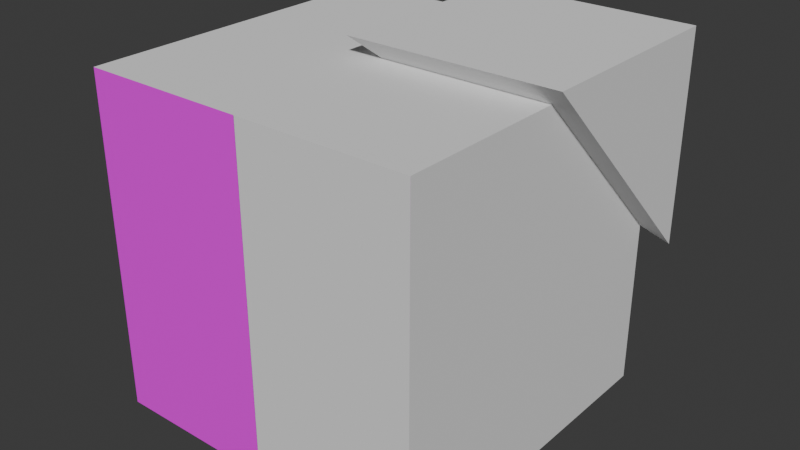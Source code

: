 # Source: guided_block.blend  (saved by Blender 4.1.24; exported with 4.5.12 LTS)
import bpy
from mathutils import Matrix  # noqa: F401  (used for matrix-valued properties, if any)

bpy.ops.wm.read_factory_settings(use_empty=True)
scene = bpy.context.scene
scene.name = 'Scene'

# ---- collections
col_collection = bpy.data.collections.new('Collection'); scene.collection.children.link(col_collection)
col_guides = bpy.data.collections.new('Guides'); scene.collection.children.link(col_guides)

# ---- images (referenced by path relative to the original .blend; pixels are not part of the script)
import os
ASSET_DIR = os.environ.get("B2B_ASSET_DIR", "")  # directory of the original .blend (textures are referenced by path, not embedded)
HERE = os.path.dirname(os.path.abspath(__file__))  # packed textures are extracted next to this script under _unpacked/

def load_image(name, relpath, width, height, colorspace="sRGB"):
    """Load a texture the original file referenced (path relative to the .blend, or extracted next to this script)."""
    p = next((c for c in (os.path.join(HERE, relpath), os.path.join(ASSET_DIR, relpath)) if relpath and os.path.exists(c)), "")
    if p:
        img = bpy.data.images.load(p, check_existing=True)
        img.name = name
    else:  # same state as the original file: an image datablock whose file is absent (Cycles renders it pink)
        img = bpy.data.images.new(name, width, height)
        img.source = "FILE"
        img.filepath = "//" + (relpath or name)
    img.colorspace_settings.name = colorspace
    return img
img_proto_grid_png = load_image('proto_grid.png', 'proto_grid.png', 1024, 1024, 'sRGB')

# ---- materials (node trees are filled in below, after node groups)
mat_align = bpy.data.materials.new('Align')
mat_align.use_transparent_shadow = False

# ---- material node trees
mat_align.use_nodes = True; mat_align.node_tree.nodes.clear()
_N = mat_align.node_tree.nodes; _L = mat_align.node_tree.links
n0 = _N.new('ShaderNodeBsdfPrincipled'); n0.name = 'Principled BSDF'; n0.location = (10, 300)
n1 = _N.new('ShaderNodeOutputMaterial'); n1.name = 'Material Output'; n1.location = (300, 300)
n2 = _N.new('ShaderNodeTexImage'); n2.name = 'Image Texture'; n2.location = (-414, 262)
n2.image = img_proto_grid_png
_L.new(n0.outputs[0], n1.inputs[0])
_L.new(n2.outputs[0], n0.inputs[0])
n1.is_active_output = True

# ---- world
world_world = bpy.data.worlds.new('World'); scene.world = world_world
world_world.use_nodes = True; world_world.node_tree.nodes.clear()
_N = world_world.node_tree.nodes; _L = world_world.node_tree.links
n0 = _N.new('ShaderNodeOutputWorld'); n0.name = 'World Output'; n0.location = (300, 300)
n1 = _N.new('ShaderNodeBackground'); n1.name = 'Background'; n1.location = (10, 300)
n1.inputs[0].default_value = (0.05088, 0.05088, 0.05088, 1.0)
_L.new(n1.outputs[0], n0.inputs[0])
n0.is_active_output = True
world_world.color = (0.05088, 0.05088, 0.05088)
world_world.use_sun_shadow = False
world_world.sun_shadow_jitter_overblur = 0.0

# ---- meshes
me_cube_005 = bpy.data.meshes.new('Cube.005')
me_cube_005.from_pydata([(-0.0625, -0.0625, -0.0625), (-0.0625, -0.0625, 0.09375), (-0.0625, 0.09375, -0.0625), (-0.0625, 0.09375, -0.0625), (0.09375, -0.0625, -0.0625), (0.09375, -0.0625, -0.0625), (0.09375, 0.09375, -0.0625), (0.09375, 0.09375, -0.0625)], [], [(0, 1, 3, 2), (2, 3, 7, 6), (6, 7, 5, 4), (4, 5, 1, 0), (2, 6, 4, 0), (7, 3, 1, 5)])
_uv = me_cube_005.uv_layers.new(name='UVMap')
_uv.uv.foreach_set('vector', [0.375, 0.0, 0.625, 0.0, 0.625, 0.25, 0.375, 0.25, 0.375, 0.25, 0.625, 0.25, 0.625, 0.5, 0.375, 0.5, 0.375, 0.5, 0.625, 0.5, 0.625, 0.75, 0.375, 0.75, 0.375, 0.75, 0.625, 0.75, 0.625, 1.0, 0.375, 1.0, 0.125, 0.5, 0.375, 0.5, 0.375, 0.75, 0.125, 0.75, 0.625, 0.5, 0.875, 0.5, 0.875, 0.75, 0.625, 0.75])
me_cube_005.update()
me_cube_006 = bpy.data.meshes.new('Cube.006')
me_cube_006.from_pydata([(-0.0625, -0.0625, -0.0625), (-0.0625, -0.0625, 0.0625), (-0.0625, 0.0625, -0.0625), (-0.0625, 0.0625, 0.0625), (0.0625, -0.0625, -0.0625), (0.0625, -0.0625, 0.0625), (0.0625, 0.0625, -0.0625), (0.0625, 0.0625, 0.0625)], [], [(0, 1, 3, 2), (2, 3, 7, 6), (6, 7, 5, 4), (4, 5, 1, 0), (2, 6, 4, 0), (7, 3, 1, 5)])
_uv = me_cube_006.uv_layers.new(name='UVMap')
_uv.uv.foreach_set('vector', [0.375, 0.0, 0.625, 0.0, 0.625, 0.25, 0.375, 0.25, 0.375, 0.25, 0.625, 0.25, 0.625, 0.5, 0.375, 0.5, 0.375, 0.5, 0.625, 0.5, 0.625, 0.75, 0.375, 0.75, 0.375, 0.75, 0.625, 0.75, 0.625, 1.0, 0.375, 1.0, 0.125, 0.5, 0.375, 0.5, 0.375, 0.75, 0.125, 0.75, 0.625, 0.5, 0.875, 0.5, 0.875, 0.75, 0.625, 0.75])
me_cube_006.update()
me_plane_004 = bpy.data.meshes.new('Plane.004')
me_plane_004.from_pydata([(-0.0625, -0.0625, 0.0), (0.0625, -0.0625, 0.0), (-0.0625, 0.0625, 0.0), (0.0625, 0.0625, 0.0)], [], [(0, 1, 3, 2)])
_uv = me_plane_004.uv_layers.new(name='UVMap')
_uv.uv.foreach_set('vector', [0.0, 0.0, 1.0, 0.0, 1.0, 1.0, 0.0, 1.0])
me_plane_004.materials.append(mat_align)
me_plane_004.update()
me_plane_005 = bpy.data.meshes.new('Plane.005')
me_plane_005.from_pydata([(-0.0625, -0.0625, 0.0), (0.0625, -0.0625, 0.0), (-0.0625, 0.0625, 0.0), (0.0625, 0.0625, 0.0)], [], [(0, 1, 3, 2)])
_uv = me_plane_005.uv_layers.new(name='UVMap')
_uv.uv.foreach_set('vector', [0.0, 0.0, 1.0, 0.0, 1.0, 1.0, 0.0, 1.0])
me_plane_005.materials.append(mat_align)
me_plane_005.update()
me_plane_006 = bpy.data.meshes.new('Plane.006')
me_plane_006.from_pydata([(-0.0625, -0.0625, 0.0), (0.0625, -0.0625, 0.0), (-0.0625, 0.0625, 0.0), (0.0625, 0.0625, 0.0)], [], [(0, 1, 3, 2)])
_uv = me_plane_006.uv_layers.new(name='UVMap')
_uv.uv.foreach_set('vector', [0.0, 0.0, 1.0, 0.0, 1.0, 1.0, 0.0, 1.0])
me_plane_006.materials.append(mat_align)
me_plane_006.update()

# ---- objects
ob_cut = bpy.data.objects.new('cut', me_cube_005)
ob_cube_001 = bpy.data.objects.new('Cube.001', me_cube_006)
ob_plane = bpy.data.objects.new('Plane', me_plane_004)
ob_plane_001 = bpy.data.objects.new('Plane.001', me_plane_005)
ob_plane_002 = bpy.data.objects.new('Plane.002', me_plane_006)

# ---- transforms, parenting, visibility, modifiers, constraints
ob_cut.location = (0.3125, 0.3125, 0.3125)
ob_cut.rotation_euler = (-0.0, 3.142, 1.571)
ob_cut.scale = (4.0, 4.0, 4.0)
ob_cube_001.location = (0.0, 0.0, 0.0)
ob_cube_001.scale = (8.0, 8.0, 8.0)
_m = ob_cube_001.modifiers.new('Boolean', 'BOOLEAN')
_m.object = ob_cut
ob_plane.location = (0.0, 0.0, -0.5)
ob_plane.scale = (8.0, 8.0, 1.0)
ob_plane_001.location = (-0.5, 0.0, 0.0)
ob_plane_001.rotation_euler = (-0.0, 1.571, 0.0)
ob_plane_001.scale = (8.0, 8.0, 1.0)
ob_plane_002.location = (0.0, -0.5, 0.0)
ob_plane_002.rotation_euler = (-1.571, 1.571, 0.0)
ob_plane_002.scale = (8.0, 8.0, 1.0)

# ---- collection membership
col_collection.objects.link(ob_cut)
col_collection.objects.link(ob_cube_001)
col_guides.objects.link(ob_plane)
col_guides.objects.link(ob_plane_001)
col_guides.objects.link(ob_plane_002)

# ---- scene / render settings (as saved in the file)
scene.frame_start = 1; scene.frame_end = 250; scene.frame_set(58)
scene.render.engine = 'BLENDER_EEVEE_NEXT'
scene.cycles.sampling_pattern = 'TABULATED_SOBOL'
scene.eevee.ray_tracing_options.trace_max_roughness = 0.0
bpy.context.view_layer.update()

# ---- added for rendering (the .blend has no active camera and no usable light): camera, sun
cam_auto = bpy.data.cameras.new('AutoCamera')
cam_auto.lens = 50.0
cam_auto.sensor_width = 36.0
cam_auto.clip_end = 1000.0
ob_auto_camera = bpy.data.objects.new('AutoCamera', cam_auto)
scene.collection.objects.link(ob_auto_camera)
ob_auto_camera.location = (1.73394, -2.01198, 1.39341)
ob_auto_camera.rotation_euler = (1.09748, -7.21219e-08, 0.694738)
scene.camera = ob_auto_camera
light_auto_sun = bpy.data.lights.new('AutoSun', 'SUN')
light_auto_sun.energy = 3.0
light_auto_sun.angle = 0.0523599
ob_auto_sun = bpy.data.objects.new('AutoSun', light_auto_sun)
scene.collection.objects.link(ob_auto_sun)
ob_auto_sun.rotation_euler = (0.872665, 0.174533, 0.523599)
bpy.context.view_layer.update()
